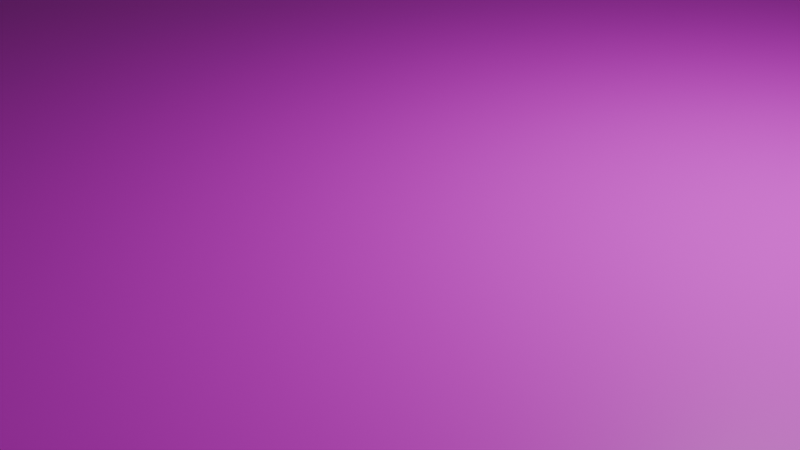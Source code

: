 # Source: grass.blend  (saved by Blender 4.3.32; exported with 4.5.12 LTS)
import bpy
from mathutils import Matrix  # noqa: F401  (used for matrix-valued properties, if any)

bpy.ops.wm.read_factory_settings(use_empty=True)
scene = bpy.context.scene
scene.name = 'Scene'

# ---- collections
col_collection = bpy.data.collections.new('Collection'); scene.collection.children.link(col_collection)

# ---- images (referenced by path relative to the original .blend; pixels are not part of the script)
import os
ASSET_DIR = os.environ.get("B2B_ASSET_DIR", "")  # directory of the original .blend (textures are referenced by path, not embedded)
HERE = os.path.dirname(os.path.abspath(__file__))  # packed textures are extracted next to this script under _unpacked/

def load_image(name, relpath, width, height, colorspace="sRGB"):
    """Load a texture the original file referenced (path relative to the .blend, or extracted next to this script)."""
    p = next((c for c in (os.path.join(HERE, relpath), os.path.join(ASSET_DIR, relpath)) if relpath and os.path.exists(c)), "")
    if p:
        img = bpy.data.images.load(p, check_existing=True)
        img.name = name
    else:  # same state as the original file: an image datablock whose file is absent (Cycles renders it pink)
        img = bpy.data.images.new(name, width, height)
        img.source = "FILE"
        img.filepath = "//" + (relpath or name)
    img.colorspace_settings.name = colorspace
    return img
img_material_base_color = load_image('Material Base Color', 'textures/grass.png', 1024, 1024, 'sRGB')

# ---- materials (node trees are filled in below, after node groups)
mat_material = bpy.data.materials.new('Material')
mat_material.alpha_threshold = 0.0
mat_material.roughness = 0.5
mat_material.line_color = (0.0, 0.0, 0.0, 1.0)

# ---- material node trees
mat_material.use_nodes = True; mat_material.node_tree.nodes.clear()
_N = mat_material.node_tree.nodes; _L = mat_material.node_tree.links
n0 = _N.new('ShaderNodeOutputMaterial'); n0.name = 'Material Output'; n0.location = (300, 300)
n1 = _N.new('ShaderNodeBsdfPrincipled'); n1.name = 'Principled BSDF'; n1.location = (10, 300)
n1.inputs[3].default_value = 1.45
n2 = _N.new('ShaderNodeTexImage'); n2.name = 'Image Texture'; n2.location = (-280, 280)
n2.image = img_material_base_color
_L.new(n1.outputs[0], n0.inputs[0])
_L.new(n2.outputs[0], n1.inputs[0])
n0.is_active_output = True

# ---- world
world_world = bpy.data.worlds.new('World'); scene.world = world_world
world_world.use_nodes = True; world_world.node_tree.nodes.clear()
_N = world_world.node_tree.nodes; _L = world_world.node_tree.links
n0 = _N.new('ShaderNodeOutputWorld'); n0.name = 'World Output'; n0.location = (300, 300)
n1 = _N.new('ShaderNodeBackground'); n1.name = 'Background'; n1.location = (10, 300)
n1.inputs[0].default_value = (0.05088, 0.05088, 0.05088, 1.0)
_L.new(n1.outputs[0], n0.inputs[0])
n0.is_active_output = True
world_world.color = (0.05088, 0.05088, 0.05088)
world_world.sun_shadow_jitter_overblur = 0.0

# ---- cameras
cam_camera = bpy.data.cameras.new('Camera')
cam_camera.clip_end = 100.0
cam_camera.ortho_scale = 7.314

# ---- lights
light_light = bpy.data.lights.new('Light', 'POINT')
light_light.energy = 1000.0
light_light.shadow_soft_size = 0.1

# ---- meshes
me_cube = bpy.data.meshes.new('Cube')
me_cube.from_pydata([(1.0, 1.0, 1.0), (1.0, 1.0, -1.0), (1.0, -1.0, 1.0), (1.0, -1.0, -1.0), (-1.0, 1.0, 1.0), (-1.0, 1.0, -1.0), (-1.0, -1.0, 1.0), (-1.0, -1.0, -1.0)], [], [(4, 2, 0), (2, 7, 3), (6, 5, 7), (1, 7, 5), (0, 3, 1), (4, 1, 5), (4, 6, 2), (2, 6, 7), (6, 4, 5), (1, 3, 7), (0, 2, 3), (4, 0, 1)])
_uv = me_cube.uv_layers.new(name='UVMap')
_uv.uv.foreach_set('vector', [0.3333, 0.3333, 3.974e-08, 3e-15, 0.3333, 2.517e-08, 9.273e-09, 0.6667, 0.3333, 0.3333, 0.3333, 0.6667, 0.3333, 0.3333, 0.6667, 3.046e-08, 0.6667, 0.3333, 0.6667, 0.6667, 0.3333, 0.3333, 0.6667, 0.3333, 3.975e-09, 1.0, 0.3333, 0.6667, 0.3333, 1.0, 0.3333, 1.0, 0.6667, 0.6667, 0.6667, 1.0, 0.3333, 0.3333, 1.457e-08, 0.3333, 3.974e-08, 3e-15, 9.273e-09, 0.6667, 3.444e-08, 0.3333, 0.3333, 0.3333, 0.3333, 0.3333, 0.3333, 5.298e-09, 0.6667, 3.046e-08, 0.6667, 0.6667, 0.3333, 0.6667, 0.3333, 0.3333, 3.975e-09, 1.0, 2.914e-08, 0.6667, 0.3333, 0.6667, 0.3333, 1.0, 0.3333, 0.6667, 0.6667, 0.6667])
me_cube.materials.append(mat_material)
me_cube.use_mirror_vertex_groups = False
me_cube.update()

# ---- objects
ob_cube = bpy.data.objects.new('Cube', me_cube)
ob_light = bpy.data.objects.new('Light', light_light)
ob_camera = bpy.data.objects.new('Camera', cam_camera)

# ---- transforms, parenting, visibility, modifiers, constraints
ob_cube.location = (0.0, 0.0, 0.0)
ob_cube.scale = (82.98, 82.98, 1.01)
ob_cube.lock_rotations_4d = False
ob_cube.empty_display_type = 'ARROWS'
ob_cube.lineart.crease_threshold = 0.0
ob_light.location = (4.076, 1.005, 5.904)
ob_light.rotation_euler = (0.6503, 0.05522, 1.866)
ob_light.lock_rotations_4d = False
ob_light.empty_display_type = 'ARROWS'
ob_light.color = (0.0, 0.0, 0.0, 0.0)
ob_light.lineart.crease_threshold = 0.0
ob_camera.location = (7.359, -6.926, 4.958)
ob_camera.rotation_euler = (1.109, 0.0, 0.8149)
ob_camera.lock_rotations_4d = False
ob_camera.empty_display_type = 'ARROWS'
ob_camera.color = (0.0, 0.0, 0.0, 0.0)
ob_camera.display_type = 'WIRE'
ob_camera.lineart.crease_threshold = 0.0

# ---- collection membership
col_collection.objects.link(ob_cube)
col_collection.objects.link(ob_light)
col_collection.objects.link(ob_camera)

# ---- scene / render settings (as saved in the file)
scene.camera = ob_camera
scene.frame_start = 1; scene.frame_end = 250; scene.frame_set(1)
scene.render.engine = 'BLENDER_EEVEE_NEXT'
bpy.context.view_layer.update()
